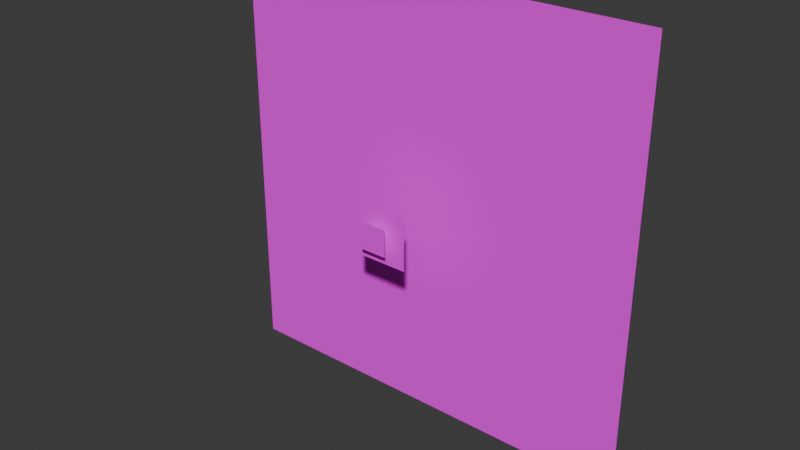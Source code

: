 # Source: level.blend  (saved by Blender 4.0.36; exported with 4.5.12 LTS)
import bpy
from mathutils import Matrix  # noqa: F401  (used for matrix-valued properties, if any)

bpy.ops.wm.read_factory_settings(use_empty=True)
scene = bpy.context.scene
scene.name = 'Scene'

# ---- collections
col_level = bpy.data.collections.new('level'); scene.collection.children.link(col_level)

# ---- images (referenced by path relative to the original .blend; pixels are not part of the script)
import os
ASSET_DIR = os.environ.get("B2B_ASSET_DIR", "")  # directory of the original .blend (textures are referenced by path, not embedded)
HERE = os.path.dirname(os.path.abspath(__file__))  # packed textures are extracted next to this script under _unpacked/

def load_image(name, relpath, width, height, colorspace="sRGB"):
    """Load a texture the original file referenced (path relative to the .blend, or extracted next to this script)."""
    p = next((c for c in (os.path.join(HERE, relpath), os.path.join(ASSET_DIR, relpath)) if relpath and os.path.exists(c)), "")
    if p:
        img = bpy.data.images.load(p, check_existing=True)
        img.name = name
    else:  # same state as the original file: an image datablock whose file is absent (Cycles renders it pink)
        img = bpy.data.images.new(name, width, height)
        img.source = "FILE"
        img.filepath = "//" + (relpath or name)
    img.colorspace_settings.name = colorspace
    return img
img_center_png = load_image('center.png', 'textures/center.png', 1024, 1024, 'sRGB')
img_back_png = load_image('back.png', 'textures/back.png', 1024, 1024, 'sRGB')

# ---- materials (node trees are filled in below, after node groups)
mat_center = bpy.data.materials.new('center')
mat_center.surface_render_method = 'BLENDED'
mat_center.blend_method = 'BLEND'
mat_center.use_backface_culling = True
mat_back = bpy.data.materials.new('back')
mat_back.surface_render_method = 'BLENDED'
mat_back.blend_method = 'BLEND'
mat_back.use_backface_culling = True

# ---- material node trees
mat_center.use_nodes = True; mat_center.node_tree.nodes.clear()
_N = mat_center.node_tree.nodes; _L = mat_center.node_tree.links
n0 = _N.new('ShaderNodeBsdfPrincipled'); n0.name = 'Principled BSDF'; n0.location = (10, 300)
n0.inputs[2].default_value = 1.0
n1 = _N.new('ShaderNodeOutputMaterial'); n1.name = 'Material Output'; n1.location = (320, 270)
n2 = _N.new('ShaderNodeMix'); n2.name = 'Mix'; n2.location = (-340, 210)
n2.label = 'Color Factor'
n2.data_type = 'RGBA'
n2.blend_type = 'MULTIPLY'
n2.inputs[0].default_value = 1.0
n2.inputs[7].default_value = (1.0, 1.0, 1.0, 1.0)
n3 = _N.new('ShaderNodeTexImage'); n3.name = 'Image Texture'; n3.location = (-640, 210)
n3.label = 'BASE COLOR'
n3.image = img_center_png
n3.interpolation = 'Closest'
_L.new(n0.outputs[0], n1.inputs[0])
_L.new(n2.outputs[2], n0.inputs[0])
_L.new(n3.outputs[0], n2.inputs[6])
_L.new(n3.outputs[1], n0.inputs[4])
n1.is_active_output = True
mat_back.use_nodes = True; mat_back.node_tree.nodes.clear()
_N = mat_back.node_tree.nodes; _L = mat_back.node_tree.links
n0 = _N.new('ShaderNodeBsdfPrincipled'); n0.name = 'Principled BSDF'; n0.location = (10, 300)
n0.inputs[2].default_value = 1.0
n1 = _N.new('ShaderNodeOutputMaterial'); n1.name = 'Material Output'; n1.location = (320, 270)
n2 = _N.new('ShaderNodeMix'); n2.name = 'Mix'; n2.location = (-340, 210)
n2.label = 'Color Factor'
n2.data_type = 'RGBA'
n2.blend_type = 'MULTIPLY'
n2.inputs[0].default_value = 1.0
n2.inputs[7].default_value = (1.0, 1.0, 1.0, 1.0)
n3 = _N.new('ShaderNodeTexImage'); n3.name = 'Image Texture'; n3.location = (-640, 210)
n3.label = 'BASE COLOR'
n3.image = img_back_png
n3.interpolation = 'Closest'
_L.new(n0.outputs[0], n1.inputs[0])
_L.new(n2.outputs[2], n0.inputs[0])
_L.new(n3.outputs[0], n2.inputs[6])
_L.new(n3.outputs[1], n0.inputs[4])
n1.is_active_output = True

# ---- world
world_world = bpy.data.worlds.new('World'); scene.world = world_world
world_world.use_nodes = True; world_world.node_tree.nodes.clear()
_N = world_world.node_tree.nodes; _L = world_world.node_tree.links
n0 = _N.new('ShaderNodeOutputWorld'); n0.name = 'World Output'; n0.location = (300, 300)
n1 = _N.new('ShaderNodeBackground'); n1.name = 'Background'; n1.location = (10, 300)
n1.inputs[0].default_value = (0.05088, 0.05088, 0.05088, 1.0)
_L.new(n1.outputs[0], n0.inputs[0])
n0.is_active_output = True
world_world.color = (0.05088, 0.05088, 0.05088)
world_world.use_sun_shadow = False
world_world.sun_shadow_jitter_overblur = 0.0

# ---- meshes
me_plane_001 = bpy.data.meshes.new('Plane.001')
me_plane_001.from_pydata([(-4.0, 0.0, -4.0), (4.0, 0.0, -4.0), (-4.0, 0.0, 4.0), (4.0, 0.0, 4.0)], [], [(0, 1, 3, 2)])
_uv = me_plane_001.uv_layers.new(name='UVMap')
_uv.uv.foreach_set('vector', [0.0, 0.0, 1.0, 0.0, 1.0, 1.0, 0.0, 1.0])
me_plane_001.materials.append(mat_center)
me_plane_001.update()
me_plane_002 = bpy.data.meshes.new('Plane.002')
me_plane_002.from_pydata([(8.0, 0.0, -8.0), (-8.0, 0.0, -8.0), (8.0, 0.0, 8.0), (-8.0, 0.0, 8.0)], [], [(0, 2, 3, 1)])
_uv = me_plane_002.uv_layers.new(name='UVMap')
_uv.uv.foreach_set('vector', [0.0, 0.0, 0.0, 1.0, 1.0, 1.0, 1.0, 0.0])
me_plane_002.materials.append(mat_center)
me_plane_002.update()
me_plane_003 = bpy.data.meshes.new('Plane.003')
me_plane_003.from_pydata([(64.0, 0.0, -64.0), (-64.0, 0.0, -64.0), (64.0, 0.0, 64.0), (-64.0, 0.0, 64.0)], [], [(0, 2, 3, 1)])
_uv = me_plane_003.uv_layers.new(name='UVMap')
_uv.uv.foreach_set('vector', [0.0, 0.0, 0.0, 1.0, 1.0, 1.0, 1.0, 0.0])
me_plane_003.materials.append(mat_back)
me_plane_003.update()

# ---- objects
ob_center_front = bpy.data.objects.new('center_front', me_plane_001)
ob_center_bach = bpy.data.objects.new('center_bach', me_plane_002)
ob_background = bpy.data.objects.new('background', me_plane_003)

# ---- transforms, parenting, visibility, modifiers, constraints
ob_center_front.location = (0.0, 2.0, 0.0)
ob_center_bach.location = (0.0, 5.0, 0.0)
ob_background.location = (0.0, 24.0, 0.0)

# ---- collection membership
col_level.objects.link(ob_center_front)
col_level.objects.link(ob_center_bach)
col_level.objects.link(ob_background)

# ---- scene / render settings (as saved in the file)
scene.frame_start = 1; scene.frame_end = 250; scene.frame_set(1)
scene.render.engine = 'BLENDER_EEVEE_NEXT'
scene.cycles.sampling_pattern = 'TABULATED_SOBOL'
bpy.context.view_layer.update()

# ---- added for rendering (the .blend has no active camera and no usable light): camera, sun
cam_auto = bpy.data.cameras.new('AutoCamera')
cam_auto.lens = 50.0
cam_auto.sensor_width = 36.0
cam_auto.clip_end = 2960.95
ob_auto_camera = bpy.data.objects.new('AutoCamera', cam_auto)
scene.collection.objects.link(ob_auto_camera)
ob_auto_camera.location = (168.716, -189.459, 134.973)
ob_auto_camera.rotation_euler = (1.09748, -7.21219e-08, 0.694738)
scene.camera = ob_auto_camera
light_auto_sun = bpy.data.lights.new('AutoSun', 'SUN')
light_auto_sun.energy = 3.0
light_auto_sun.angle = 0.0523599
ob_auto_sun = bpy.data.objects.new('AutoSun', light_auto_sun)
scene.collection.objects.link(ob_auto_sun)
ob_auto_sun.rotation_euler = (0.872665, 0.174533, 0.523599)
bpy.context.view_layer.update()
